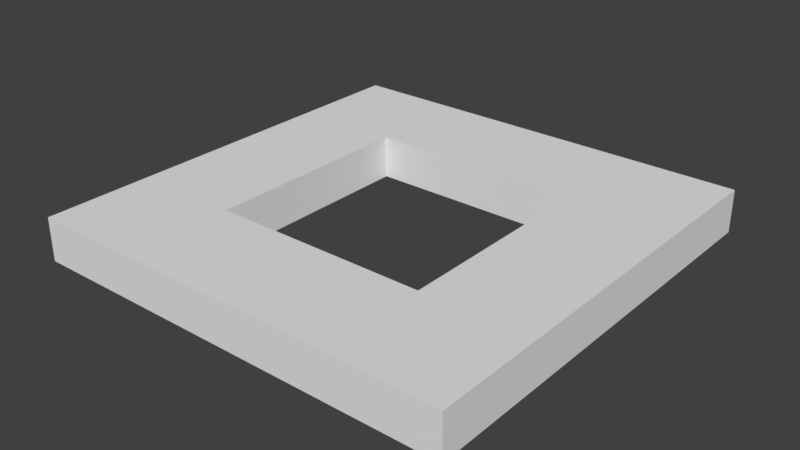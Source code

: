 # Source: SkyLight01.blend  (saved by Blender 2.79.0; exported with 4.5.12 LTS)
import bpy
from mathutils import Matrix  # noqa: F401  (used for matrix-valued properties, if any)

bpy.ops.wm.read_factory_settings(use_empty=True)
scene = bpy.context.scene
scene.name = 'Scene'

# ---- collections
col_collection_1 = bpy.data.collections.new('Collection 1'); scene.collection.children.link(col_collection_1)

# ---- world
world_world = bpy.data.worlds.new('World'); scene.world = world_world
world_world.color = (0.05088, 0.05088, 0.05088)
world_world.use_sun_shadow = False
world_world.sun_shadow_jitter_overblur = 0.0
world_world.cycles.sampling_method = 'MANUAL'

# ---- meshes
me_cube_001 = bpy.data.meshes.new('Cube.001')
me_cube_001.from_pydata([(5.0, 5.0, -1.0), (5.0, 5.0, 0.0), (2.5, 5.0, -1.0), (2.5, 5.0, 0.0), (5.0, 2.5, -1.0), (5.0, 2.5, 0.0), (2.5, 2.5, 0.0), (2.5, 2.5, -1.0), (5.0, 2.625, -1.0), (5.0, 2.625, 0.0), (2.5, 2.625, 0.0), (2.5, 2.625, -1.0), (2.625, 5.0, 0.0), (2.625, 5.0, -1.0), (2.625, 2.5, 0.0), (2.625, 2.5, -1.0), (2.625, 2.625, -1.0), (2.625, 2.625, 0.0), (1.25, 5.0, -1.0), (1.25, 5.0, 0.0), (1.25, 2.5, 0.0), (1.25, 2.5, -1.0), (1.25, 2.625, -1.0), (1.25, 2.625, 0.0), (5.0, 0.0, -1.0), (5.0, 0.0, 0.0), (2.5, 0.0, 0.0), (2.5, 0.0, -1.0), (2.625, 0.0, -1.0), (2.625, 0.0, 0.0), (0.0, 5.0, -1.0), (0.0, 5.0, 0.0), (0.0, 2.5, 0.0), (0.0, 2.5, -1.0), (0.0, 2.625, -1.0), (0.0, 2.625, 0.0)], [], [(13, 12, 1, 0), (18, 19, 3, 2), (22, 11, 7, 21), (16, 8, 4, 15), (8, 9, 5, 4), (20, 21, 7, 6), (26, 6, 7, 27), (0, 1, 9, 8), (13, 0, 8, 16), (12, 3, 10, 17), (18, 2, 11, 22), (1, 12, 17, 9), (2, 13, 16, 11), (11, 16, 15, 7), (9, 17, 14, 5), (2, 3, 12, 13), (3, 19, 23, 10), (30, 18, 22, 34), (32, 33, 21, 20), (34, 22, 21, 33), (30, 31, 19, 18), (5, 14, 29, 25), (7, 15, 28, 27), (4, 5, 25, 24), (15, 4, 24, 28), (19, 31, 35, 23), (23, 35, 32, 20), (17, 10, 6, 14), (26, 29, 14, 6), (6, 10, 23, 20)])
me_cube_001.use_remesh_preserve_volume = False
me_cube_001.use_remesh_preserve_attributes = False
me_cube_001.use_mirror_vertex_groups = False
me_cube_001.update()

# ---- objects
ob_cube = bpy.data.objects.new('Cube', me_cube_001)

# ---- transforms, parenting, visibility, modifiers, constraints
ob_cube.location = (0.0, 0.0, 0.0)
ob_cube.lineart.crease_threshold = 0.0
_m = ob_cube.modifiers.new('Mirror', 'MIRROR')
_m.use_axis = (True, True, False)

# ---- collection membership
col_collection_1.objects.link(ob_cube)

# ---- scene / render settings (as saved in the file)
scene.frame_start = 1; scene.frame_end = 250; scene.frame_set(1)
scene.render.engine = 'BLENDER_EEVEE_NEXT'
scene.render.resolution_percentage = 50
scene.render.dither_intensity = 0.0
scene.cycles.use_denoising = False
scene.cycles.samples = 128
scene.cycles.sampling_pattern = 'TABULATED_SOBOL'
scene.cycles.use_adaptive_sampling = False
scene.cycles.use_light_tree = False
scene.cycles.blur_glossy = 0.0
scene.cycles.sample_clamp_indirect = 0.0
scene.view_settings.view_transform = 'Standard'
bpy.context.view_layer.update()

# ---- added for rendering (the .blend has no active camera and no usable light): camera, sun
cam_auto = bpy.data.cameras.new('AutoCamera')
cam_auto.lens = 50.0
cam_auto.sensor_width = 36.0
cam_auto.clip_end = 1000.0
ob_auto_camera = bpy.data.objects.new('AutoCamera', cam_auto)
scene.collection.objects.link(ob_auto_camera)
ob_auto_camera.location = (13.1173, -15.7408, 9.99386)
ob_auto_camera.rotation_euler = (1.09748, -7.21219e-08, 0.694738)
scene.camera = ob_auto_camera
light_auto_sun = bpy.data.lights.new('AutoSun', 'SUN')
light_auto_sun.energy = 3.0
light_auto_sun.angle = 0.0523599
ob_auto_sun = bpy.data.objects.new('AutoSun', light_auto_sun)
scene.collection.objects.link(ob_auto_sun)
ob_auto_sun.rotation_euler = (0.872665, 0.174533, 0.523599)
bpy.context.view_layer.update()
